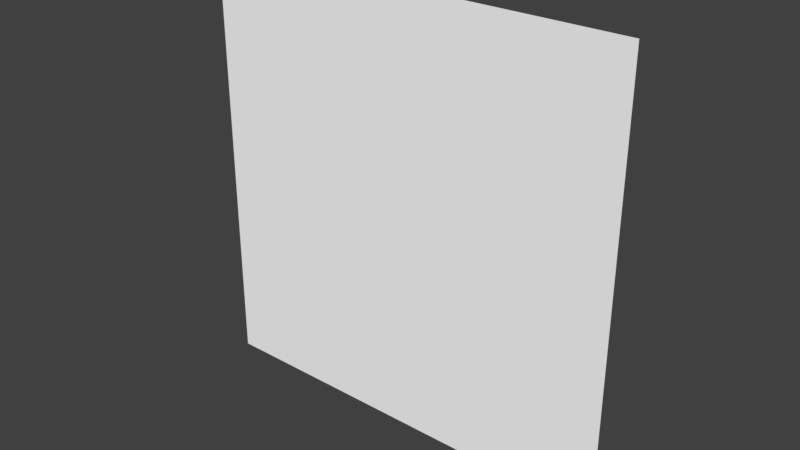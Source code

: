 # Source: plane_uv_vcol.blend  (saved by Blender 2.78.4; exported with 4.5.12 LTS)
import bpy
from mathutils import Matrix  # noqa: F401  (used for matrix-valued properties, if any)

bpy.ops.wm.read_factory_settings(use_empty=True)
scene = bpy.context.scene
scene.name = 'Scene'

# ---- collections
col_collection_1 = bpy.data.collections.new('Collection 1'); scene.collection.children.link(col_collection_1)

# ---- materials (node trees are filled in below, after node groups)
mat_mat_hogefuga = bpy.data.materials.new('Mat_hogefuga')
mat_mat_hogefuga.alpha_threshold = 0.0
mat_mat_hogefuga.use_transparent_shadow = False
mat_mat_hogefuga.diffuse_color = (1.0, 1.0, 1.0, 1.0)
mat_mat_hogefuga.roughness = 0.5

# ---- material node trees

# ---- world
world_world = bpy.data.worlds.new('World'); scene.world = world_world
world_world.color = (0.05088, 0.05088, 0.05088)
world_world.use_sun_shadow = False
world_world.sun_shadow_jitter_overblur = 0.0
world_world.cycles.sampling_method = 'MANUAL'

# ---- meshes
me_plane = bpy.data.meshes.new('Plane')
me_plane.from_pydata([(0.0, 0.0, 0.0), (2.0, 0.0, 0.0), (0.0, 0.0, 2.0), (2.0, 0.0, 2.0)], [], [(0, 1, 3, 2)])
_uv = me_plane.uv_layers.new(name='UVMap')
_uv.uv.foreach_set('vector', [0.0001, 9.998e-05, 0.9999, 0.0001, 0.9999, 0.9999, 9.998e-05, 0.9999])
_ca = me_plane.color_attributes.new('Col', 'BYTE_COLOR', 'CORNER')
_ca.data.foreach_set('color', [0.0, 0.0, 1.0, 1.0, 1.0, 1.0, 0.0, 1.0, 0.0, 1.0, 0.0, 1.0, 1.0, 0.0, 0.0, 1.0])
me_plane.materials.append(mat_mat_hogefuga)
me_plane.use_remesh_preserve_volume = False
me_plane.use_remesh_preserve_attributes = False
me_plane.use_mirror_vertex_groups = False
me_plane.update()

# ---- objects
ob_plane = bpy.data.objects.new('Plane', me_plane)

# ---- transforms, parenting, visibility, modifiers, constraints
ob_plane.location = (0.0, 0.0, 0.0)
ob_plane.lineart.crease_threshold = 0.0

# ---- collection membership
col_collection_1.objects.link(ob_plane)

# ---- scene / render settings (as saved in the file)
scene.frame_start = 1; scene.frame_end = 250; scene.frame_set(1)
scene.render.engine = 'BLENDER_EEVEE_NEXT'
scene.render.resolution_x = 1280
scene.render.resolution_y = 720
scene.render.dither_intensity = 0.0
scene.cycles.feature_set = 'EXPERIMENTAL'
scene.cycles.use_denoising = False
scene.cycles.samples = 128
scene.cycles.sampling_pattern = 'TABULATED_SOBOL'
scene.cycles.use_adaptive_sampling = False
scene.cycles.use_light_tree = False
scene.cycles.blur_glossy = 0.0
scene.cycles.sample_clamp_indirect = 0.0
scene.view_settings.view_transform = 'Standard'
bpy.context.view_layer.update()

# ---- added for rendering (the .blend has no active camera and no usable light): camera, sun
cam_auto = bpy.data.cameras.new('AutoCamera')
cam_auto.lens = 50.0
cam_auto.sensor_width = 36.0
cam_auto.clip_end = 1000.0
ob_auto_camera = bpy.data.objects.new('AutoCamera', cam_auto)
scene.collection.objects.link(ob_auto_camera)
ob_auto_camera.location = (3.61693, -3.14032, 3.09354)
ob_auto_camera.rotation_euler = (1.09748, -7.21219e-08, 0.694738)
scene.camera = ob_auto_camera
light_auto_sun = bpy.data.lights.new('AutoSun', 'SUN')
light_auto_sun.energy = 3.0
light_auto_sun.angle = 0.0523599
ob_auto_sun = bpy.data.objects.new('AutoSun', light_auto_sun)
scene.collection.objects.link(ob_auto_sun)
ob_auto_sun.rotation_euler = (0.872665, 0.174533, 0.523599)
bpy.context.view_layer.update()
